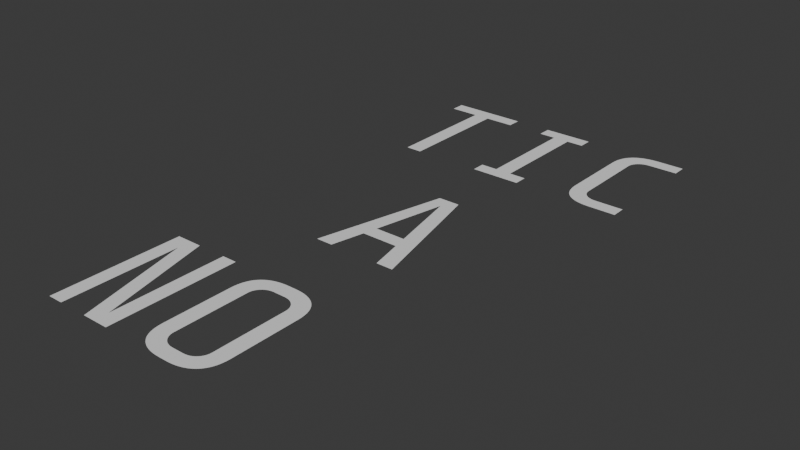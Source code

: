 # Source: Title.blend  (saved by Blender 4.1.24; exported with 4.5.12 LTS)
import bpy
from mathutils import Matrix  # noqa: F401  (used for matrix-valued properties, if any)

bpy.ops.wm.read_factory_settings(use_empty=True)
scene = bpy.context.scene
scene.name = 'Scene'

# ---- collections
col_collection = bpy.data.collections.new('Collection'); scene.collection.children.link(col_collection)

# ---- world
world_world = bpy.data.worlds.new('World'); scene.world = world_world
world_world.use_nodes = True; world_world.node_tree.nodes.clear()
_N = world_world.node_tree.nodes; _L = world_world.node_tree.links
n0 = _N.new('ShaderNodeOutputWorld'); n0.name = 'World Output'; n0.location = (300, 300)
n1 = _N.new('ShaderNodeBackground'); n1.name = 'Background'; n1.location = (10, 300)
n1.inputs[0].default_value = (0.05088, 0.05088, 0.05088, 1.0)
_L.new(n1.outputs[0], n0.inputs[0])
n0.is_active_output = True
world_world.color = (0.05088, 0.05088, 0.05088)
world_world.use_sun_shadow = False
world_world.sun_shadow_jitter_overblur = 0.0

# ---- meshes
me_text = bpy.data.meshes.new('Text')
me_text.from_pydata([(0.1408, -0.2821, 0.0), (0.1335, -0.2883, 0.0), (0.1256, -0.294, 0.0), (0.1172, -0.2992, 0.0), (0.1083, -0.3038, 0.0), (0.09882, -0.3078, 0.0), (0.08888, -0.3114, 0.0), (0.07841, -0.3143, 0.0), (0.06743, -0.3168, 0.0), (0.05593, -0.3187, 0.0), (0.04392, -0.32, 0.0), (0.03139, -0.3208, 0.0), (0.01835, -0.3211, 0.0), (-0.01835, -0.3211, 0.0), (-0.03139, -0.3208, 0.0), (-0.04392, -0.32, 0.0), (-0.05594, -0.3187, 0.0), (-0.06743, -0.3168, 0.0), (-0.07841, -0.3143, 0.0), (-0.08888, -0.3114, 0.0), (-0.09882, -0.3078, 0.0), (-0.1083, -0.3038, 0.0), (-0.1172, -0.2992, 0.0), (-0.1256, -0.294, 0.0), (-0.1335, -0.2883, 0.0), (-0.1408, -0.2821, 0.0), (-0.1476, -0.2753, 0.0), (-0.1539, -0.268, 0.0), (-0.1595, -0.2602, 0.0), (-0.1645, -0.2518, 0.0), (-0.169, -0.2428, 0.0), (-0.1728, -0.2334, 0.0), (-0.1761, -0.2234, 0.0), (-0.1787, -0.2128, 0.0), (-0.1808, -0.2017, 0.0), (-0.1823, -0.19, 0.0), (-0.1832, -0.1779, 0.0), (-0.1835, -0.1651, 0.0), (-0.1835, 0.1651, 0.0), (-0.1832, 0.1779, 0.0), (-0.1823, 0.19, 0.0), (-0.1808, 0.2017, 0.0), (-0.1787, 0.2128, 0.0), (-0.1761, 0.2234, 0.0), (-0.1728, 0.2334, 0.0), (-0.169, 0.2428, 0.0), (-0.1645, 0.2518, 0.0), (-0.1595, 0.2602, 0.0), (-0.1539, 0.268, 0.0), (-0.1476, 0.2753, 0.0), (-0.1408, 0.2821, 0.0), (-0.1335, 0.2883, 0.0), (-0.1256, 0.294, 0.0), (-0.1172, 0.2992, 0.0), (-0.1083, 0.3038, 0.0), (-0.09883, 0.3078, 0.0), (-0.08888, 0.3114, 0.0), (-0.07841, 0.3143, 0.0), (-0.06743, 0.3168, 0.0), (-0.05594, 0.3187, 0.0), (-0.04392, 0.32, 0.0), (-0.03139, 0.3208, 0.0), (-0.01835, 0.3211, 0.0), (0.01835, 0.3211, 0.0), (0.03139, 0.3208, 0.0), (0.04392, 0.32, 0.0), (0.05593, 0.3187, 0.0), (0.06743, 0.3168, 0.0), (0.07841, 0.3143, 0.0), (0.08888, 0.3114, 0.0), (0.09882, 0.3078, 0.0), (0.1083, 0.3038, 0.0), (0.1172, 0.2992, 0.0), (0.1256, 0.294, 0.0), (0.1335, 0.2883, 0.0), (0.1408, 0.2821, 0.0), (0.1476, 0.2753, 0.0), (0.1539, 0.268, 0.0), (0.1595, 0.2602, 0.0), (0.1645, 0.2518, 0.0), (0.169, 0.2428, 0.0), (0.1728, 0.2334, 0.0), (0.1761, 0.2234, 0.0), (0.1787, 0.2128, 0.0), (0.1808, 0.2017, 0.0), (0.1823, 0.19, 0.0), (0.1832, 0.1779, 0.0), (0.1835, 0.1651, 0.0), (0.1835, -0.1651, 0.0), (0.1832, -0.1779, 0.0), (0.1823, -0.19, 0.0), (0.1808, -0.2017, 0.0), (0.1787, -0.2128, 0.0), (0.1761, -0.2234, 0.0), (0.1728, -0.2334, 0.0), (0.169, -0.2428, 0.0), (0.1645, -0.2518, 0.0), (0.1595, -0.2602, 0.0), (0.1539, -0.268, 0.0), (0.1476, -0.2753, 0.0), (0.08257, 0.2312, 0.0), (0.07896, 0.2344, 0.0), (0.07518, 0.2374, 0.0), (0.07122, 0.24, 0.0), (0.06707, 0.2424, 0.0), (0.06275, 0.2445, 0.0), (0.05826, 0.2463, 0.0), (0.05358, 0.2479, 0.0), (0.04873, 0.2491, 0.0), (0.04369, 0.2501, 0.0), (0.03848, 0.2508, 0.0), (0.03309, 0.2512, 0.0), (0.02752, 0.2514, 0.0), (-0.02752, 0.2514, 0.0), (-0.03309, 0.2512, 0.0), (-0.03848, 0.2508, 0.0), (-0.04369, 0.2501, 0.0), (-0.04873, 0.2491, 0.0), (-0.05358, 0.2479, 0.0), (-0.05826, 0.2463, 0.0), (-0.06276, 0.2445, 0.0), (-0.06707, 0.2424, 0.0), (-0.07122, 0.24, 0.0), (-0.07518, 0.2374, 0.0), (-0.07896, 0.2344, 0.0), (-0.08257, 0.2312, 0.0), (-0.08594, 0.2278, 0.0), (-0.08902, 0.2242, 0.0), (-0.0918, 0.2206, 0.0), (-0.09429, 0.2168, 0.0), (-0.09649, 0.2129, 0.0), (-0.09839, 0.2089, 0.0), (-0.1, 0.2048, 0.0), (-0.1013, 0.2006, 0.0), (-0.1024, 0.1963, 0.0), (-0.1031, 0.1918, 0.0), (-0.1035, 0.1873, 0.0), (-0.1037, 0.1826, 0.0), (-0.1037, -0.1826, 0.0), (-0.1035, -0.1873, 0.0), (-0.1031, -0.1918, 0.0), (-0.1024, -0.1963, 0.0), (-0.1013, -0.2006, 0.0), (-0.1, -0.2048, 0.0), (-0.09839, -0.2089, 0.0), (-0.09649, -0.2129, 0.0), (-0.09429, -0.2168, 0.0), (-0.0918, -0.2206, 0.0), (-0.08902, -0.2242, 0.0), (-0.08594, -0.2278, 0.0), (-0.08257, -0.2312, 0.0), (-0.07896, -0.2344, 0.0), (-0.07518, -0.2374, 0.0), (-0.07122, -0.24, 0.0), (-0.06707, -0.2424, 0.0), (-0.06276, -0.2445, 0.0), (-0.05826, -0.2463, 0.0), (-0.05358, -0.2479, 0.0), (-0.04873, -0.2491, 0.0), (-0.04369, -0.2501, 0.0), (-0.03848, -0.2508, 0.0), (-0.03309, -0.2512, 0.0), (-0.02752, -0.2514, 0.0), (0.02752, -0.2514, 0.0), (0.03309, -0.2512, 0.0), (0.03848, -0.2508, 0.0), (0.04369, -0.2501, 0.0), (0.04873, -0.2491, 0.0), (0.05358, -0.2479, 0.0), (0.05826, -0.2463, 0.0), (0.06275, -0.2445, 0.0), (0.06707, -0.2424, 0.0), (0.07122, -0.24, 0.0), (0.07518, -0.2374, 0.0), (0.07896, -0.2344, 0.0), (0.08257, -0.2312, 0.0), (0.08594, -0.2278, 0.0), (0.08902, -0.2242, 0.0), (0.0918, -0.2206, 0.0), (0.09429, -0.2168, 0.0), (0.09649, -0.2129, 0.0), (0.09839, -0.2089, 0.0), (0.1, -0.2048, 0.0), (0.1013, -0.2006, 0.0), (0.1024, -0.1963, 0.0), (0.1031, -0.1918, 0.0), (0.1035, -0.1873, 0.0), (0.1037, -0.1826, 0.0), (0.1037, 0.1826, 0.0), (0.1035, 0.1873, 0.0), (0.1031, 0.1918, 0.0), (0.1024, 0.1963, 0.0), (0.1013, 0.2006, 0.0), (0.1, 0.2048, 0.0), (0.09839, 0.2089, 0.0), (0.09649, 0.2129, 0.0), (0.09429, 0.2168, 0.0), (0.0918, 0.2206, 0.0), (0.08902, 0.2242, 0.0), (0.08594, 0.2278, 0.0)], [], [(61, 63, 62), (61, 64, 63), (61, 65, 64), (60, 65, 61), (60, 66, 65), (59, 66, 60), (59, 67, 66), (58, 67, 59), (58, 68, 67), (57, 68, 58), (57, 69, 68), (56, 69, 57), (56, 70, 69), (55, 70, 56), (55, 71, 70), (54, 71, 55), (54, 72, 71), (53, 72, 54), (53, 73, 72), (52, 73, 53), (52, 74, 73), (51, 74, 52), (51, 75, 74), (50, 75, 51), (49, 75, 50), (49, 76, 75), (49, 77, 76), (48, 77, 49), (48, 78, 77), (47, 78, 48), (47, 79, 78), (46, 79, 47), (46, 112, 79), (112, 111, 79), (111, 80, 79), (45, 114, 46), (114, 113, 46), (113, 112, 46), (110, 80, 111), (45, 115, 114), (109, 80, 110), (45, 116, 115), (108, 80, 109), (45, 117, 116), (45, 118, 117), (107, 80, 108), (45, 119, 118), (106, 80, 107), (45, 120, 119), (105, 80, 106), (45, 121, 120), (104, 80, 105), (104, 81, 80), (44, 121, 45), (44, 122, 121), (103, 81, 104), (44, 123, 122), (102, 81, 103), (44, 124, 123), (101, 81, 102), (44, 125, 124), (100, 81, 101), (100, 82, 81), (43, 125, 44), (43, 126, 125), (199, 82, 100), (198, 82, 199), (43, 127, 126), (197, 82, 198), (43, 128, 127), (197, 83, 82), (42, 128, 43), (196, 83, 197), (42, 129, 128), (195, 83, 196), (42, 130, 129), (194, 83, 195), (42, 131, 130), (194, 84, 83), (41, 131, 42), (193, 84, 194), (41, 132, 131), (192, 84, 193), (41, 133, 132), (192, 85, 84), (40, 133, 41), (191, 85, 192), (40, 134, 133), (190, 85, 191), (40, 135, 134), (189, 85, 190), (40, 136, 135), (189, 86, 85), (39, 136, 40), (188, 86, 189), (39, 137, 136), (39, 138, 137), (187, 86, 188), (187, 87, 86), (38, 138, 39), (37, 138, 38), (187, 88, 87), (36, 138, 37), (187, 89, 88), (35, 138, 36), (187, 90, 89), (35, 139, 138), (186, 90, 187), (185, 90, 186), (35, 140, 139), (34, 140, 35), (185, 91, 90), (184, 91, 185), (34, 141, 140), (183, 91, 184), (34, 142, 141), (182, 91, 183), (34, 143, 142), (33, 143, 34), (182, 92, 91), (181, 92, 182), (33, 144, 143), (180, 92, 181), (33, 145, 144), (32, 145, 33), (180, 93, 92), (179, 93, 180), (32, 146, 145), (178, 93, 179), (32, 147, 146), (177, 93, 178), (32, 148, 147), (31, 148, 32), (177, 94, 93), (176, 94, 177), (31, 149, 148), (175, 94, 176), (31, 150, 149), (31, 151, 150), (174, 94, 175), (30, 151, 31), (174, 95, 94), (30, 152, 151), (173, 95, 174), (30, 153, 152), (172, 95, 173), (30, 154, 153), (171, 95, 172), (30, 155, 154), (170, 95, 171), (29, 155, 30), (170, 96, 95), (29, 156, 155), (169, 96, 170), (29, 157, 156), (168, 96, 169), (29, 158, 157), (167, 96, 168), (29, 159, 158), (166, 96, 167), (29, 160, 159), (165, 96, 166), (29, 161, 160), (164, 96, 165), (29, 162, 161), (163, 96, 164), (29, 163, 162), (29, 96, 163), (28, 96, 29), (28, 97, 96), (27, 97, 28), (27, 98, 97), (26, 98, 27), (26, 99, 98), (25, 99, 26), (25, 0, 99), (24, 0, 25), (24, 1, 0), (23, 1, 24), (23, 2, 1), (22, 2, 23), (22, 3, 2), (21, 3, 22), (21, 4, 3), (21, 5, 4), (20, 5, 21), (20, 6, 5), (19, 6, 20), (19, 7, 6), (18, 7, 19), (18, 8, 7), (17, 8, 18), (17, 9, 8), (16, 9, 17), (16, 10, 9), (15, 10, 16), (15, 11, 10), (14, 11, 15), (14, 12, 11), (13, 12, 14)])
_uv = me_text.uv_layers.new(name='UVMap')
_uv.uv.foreach_set('vector', [0.3065, 0.0, 0.3166, 0.0, 0.3116, 0.0, 0.3065, 0.0, 0.3216, 0.0, 0.3166, 0.0, 0.3065, 0.0, 0.3266, 0.0, 0.3216, 0.0, 0.3015, 0.0, 0.3266, 0.0, 0.3065, 0.0, 0.3015, 0.0, 0.3317, 0.0, 0.3266, 0.0, 0.2965, 0.0, 0.3317, 0.0, 0.3015, 0.0, 0.2965, 0.0, 0.3367, 0.0, 0.3317, 0.0, 0.2915, 0.0, 0.3367, 0.0, 0.2965, 0.0, 0.2915, 0.0, 0.3417, 0.0, 0.3367, 0.0, 0.2864, 0.0, 0.3417, 0.0, 0.2915, 0.0, 0.2864, 0.0, 0.3467, 0.0, 0.3417, 0.0, 0.2814, 0.0, 0.3467, 0.0, 0.2864, 0.0, 0.2814, 0.0, 0.3518, 0.0, 0.3467, 0.0, 0.2764, 0.0, 0.3518, 0.0, 0.2814, 0.0, 0.2764, 0.0, 0.3568, 0.0, 0.3518, 0.0, 0.2714, 0.0, 0.3568, 0.0, 0.2764, 0.0, 0.2714, 0.0, 0.3618, 0.0, 0.3568, 0.0, 0.2663, 0.0, 0.3618, 0.0, 0.2714, 0.0, 0.2663, 0.0, 0.3668, 0.0, 0.3618, 0.0, 0.2613, 0.0, 0.3668, 0.0, 0.2663, 0.0, 0.2613, 0.0, 0.3719, 0.0, 0.3668, 0.0, 0.2563, 0.0, 0.3719, 0.0, 0.2613, 0.0, 0.2563, 0.0, 0.3769, 0.0, 0.3719, 0.0, 0.2513, 0.0, 0.3769, 0.0, 0.2563, 0.0, 0.2462, 0.0, 0.3769, 0.0, 0.2513, 0.0, 0.2462, 0.0, 0.3819, 0.0, 0.3769, 0.0, 0.2462, 0.0, 0.3869, 0.0, 0.3819, 0.0, 0.2412, 0.0, 0.3869, 0.0, 0.2462, 0.0, 0.2412, 0.0, 0.392, 0.0, 0.3869, 0.0, 0.2362, 0.0, 0.392, 0.0, 0.2412, 0.0, 0.2362, 0.0, 0.397, 0.0, 0.392, 0.0, 0.2312, 0.0, 0.397, 0.0, 0.2362, 0.0, 0.2312, 0.0, 0.5628, 0.0, 0.397, 0.0, 0.5628, 0.0, 0.5578, 0.0, 0.397, 0.0, 0.5578, 0.0, 0.402, 0.0, 0.397, 0.0, 0.2261, 0.0, 0.5729, 0.0, 0.2312, 0.0, 0.5729, 0.0, 0.5678, 0.0, 0.2312, 0.0, 0.5678, 0.0, 0.5628, 0.0, 0.2312, 0.0, 0.5528, 0.0, 0.402, 0.0, 0.5578, 0.0, 0.2261, 0.0, 0.5779, 0.0, 0.5729, 0.0, 0.5477, 0.0, 0.402, 0.0, 0.5528, 0.0, 0.2261, 0.0, 0.5829, 0.0, 0.5779, 0.0, 0.5427, 0.0, 0.402, 0.0, 0.5477, 0.0, 0.2261, 0.0, 0.5879, 0.0, 0.5829, 0.0, 0.2261, 0.0, 0.593, 0.0, 0.5879, 0.0, 0.5377, 0.0, 0.402, 0.0, 0.5427, 0.0, 0.2261, 0.0, 0.598, 0.0, 0.593, 0.0, 0.5327, 0.0, 0.402, 0.0, 0.5377, 0.0, 0.2261, 0.0, 0.603, 0.0, 0.598, 0.0, 0.5276, 0.0, 0.402, 0.0, 0.5327, 0.0, 0.2261, 0.0, 0.608, 0.0, 0.603, 0.0, 0.5226, 0.0, 0.402, 0.0, 0.5276, 0.0, 0.5226, 0.0, 0.407, 0.0, 0.402, 0.0, 0.2211, 0.0, 0.608, 0.0, 0.2261, 0.0, 0.2211, 0.0, 0.6131, 0.0, 0.608, 0.0, 0.5176, 0.0, 0.407, 0.0, 0.5226, 0.0, 0.2211, 0.0, 0.6181, 0.0, 0.6131, 0.0, 0.5126, 0.0, 0.407, 0.0, 0.5176, 0.0, 0.2211, 0.0, 0.6231, 0.0, 0.6181, 0.0, 0.5075, 0.0, 0.407, 0.0, 0.5126, 0.0, 0.2211, 0.0, 0.6281, 0.0, 0.6231, 0.0, 0.5025, 0.0, 0.407, 0.0, 0.5075, 0.0, 0.5025, 0.0, 0.4121, 0.0, 0.407, 0.0, 0.2161, 0.0, 0.6281, 0.0, 0.2211, 0.0, 0.2161, 0.0, 0.6332, 0.0, 0.6281, 0.0, 1.0, 0.0, 0.4121, 0.0, 0.5025, 0.0, 0.995, 0.0, 0.4121, 0.0, 1.0, 0.0, 0.2161, 0.0, 0.6382, 0.0, 0.6332, 0.0, 0.9899, 0.0, 0.4121, 0.0, 0.995, 0.0, 0.2161, 0.0, 0.6432, 0.0, 0.6382, 0.0, 0.9899, 0.0, 0.4171, 0.0, 0.4121, 0.0, 0.2111, 0.0, 0.6432, 0.0, 0.2161, 0.0, 0.9849, 0.0, 0.4171, 0.0, 0.9899, 0.0, 0.2111, 0.0, 0.6482, 0.0, 0.6432, 0.0, 0.9799, 0.0, 0.4171, 0.0, 0.9849, 0.0, 0.2111, 0.0, 0.6533, 0.0, 0.6482, 0.0, 0.9749, 0.0, 0.4171, 0.0, 0.9799, 0.0, 0.2111, 0.0, 0.6583, 0.0, 0.6533, 0.0, 0.9749, 0.0, 0.4221, 0.0, 0.4171, 0.0, 0.206, 0.0, 0.6583, 0.0, 0.2111, 0.0, 0.9698, 0.0, 0.4221, 0.0, 0.9749, 0.0, 0.206, 0.0, 0.6633, 0.0, 0.6583, 0.0, 0.9648, 0.0, 0.4221, 0.0, 0.9698, 0.0, 0.206, 0.0, 0.6683, 0.0, 0.6633, 0.0, 0.9648, 0.0, 0.4271, 0.0, 0.4221, 0.0, 0.201, 0.0, 0.6683, 0.0, 0.206, 0.0, 0.9598, 0.0, 0.4271, 0.0, 0.9648, 0.0, 0.201, 0.0, 0.6734, 0.0, 0.6683, 0.0, 0.9548, 0.0, 0.4271, 0.0, 0.9598, 0.0, 0.201, 0.0, 0.6784, 0.0, 0.6734, 0.0, 0.9497, 0.0, 0.4271, 0.0, 0.9548, 0.0, 0.201, 0.0, 0.6834, 0.0, 0.6784, 0.0, 0.9497, 0.0, 0.4322, 0.0, 0.4271, 0.0, 0.196, 0.0, 0.6834, 0.0, 0.201, 0.0, 0.9447, 0.0, 0.4322, 0.0, 0.9497, 0.0, 0.196, 0.0, 0.6884, 0.0, 0.6834, 0.0, 0.196, 0.0, 0.6935, 0.0, 0.6884, 0.0, 0.9397, 0.0, 0.4322, 0.0, 0.9447, 0.0, 0.9397, 0.0, 0.4372, 0.0, 0.4322, 0.0, 0.191, 0.0, 0.6935, 0.0, 0.196, 0.0, 0.1859, 0.0, 0.6935, 0.0, 0.191, 0.0, 0.9397, 0.0, 0.4422, 0.0, 0.4372, 0.0, 0.1809, 0.0, 0.6935, 0.0, 0.1859, 0.0, 0.9397, 0.0, 0.4472, 0.0, 0.4422, 0.0, 0.1759, 0.0, 0.6935, 0.0, 0.1809, 0.0, 0.9397, 0.0, 0.4523, 0.0, 0.4472, 0.0, 0.1759, 0.0, 0.6985, 0.0, 0.6935, 0.0, 0.9347, 0.0, 0.4523, 0.0, 0.9397, 0.0, 0.9296, 0.0, 0.4523, 0.0, 0.9347, 0.0, 0.1759, 0.0, 0.7035, 0.0, 0.6985, 0.0, 0.1709, 0.0, 0.7035, 0.0, 0.1759, 0.0, 0.9296, 0.0, 0.4573, 0.0, 0.4523, 0.0, 0.9246, 0.0, 0.4573, 0.0, 0.9296, 0.0, 0.1709, 0.0, 0.7085, 0.0, 0.7035, 0.0, 0.9196, 0.0, 0.4573, 0.0, 0.9246, 0.0, 0.1709, 0.0, 0.7136, 0.0, 0.7085, 0.0, 0.9146, 0.0, 0.4573, 0.0, 0.9196, 0.0, 0.1709, 0.0, 0.7186, 0.0, 0.7136, 0.0, 0.1658, 0.0, 0.7186, 0.0, 0.1709, 0.0, 0.9146, 0.0, 0.4623, 0.0, 0.4573, 0.0, 0.9095, 0.0, 0.4623, 0.0, 0.9146, 0.0, 0.1658, 0.0, 0.7236, 0.0, 0.7186, 0.0, 0.9045, 0.0, 0.4623, 0.0, 0.9095, 0.0, 0.1658, 0.0, 0.7286, 0.0, 0.7236, 0.0, 0.1608, 0.0, 0.7286, 0.0, 0.1658, 0.0, 0.9045, 0.0, 0.4673, 0.0, 0.4623, 0.0, 0.8995, 0.0, 0.4673, 0.0, 0.9045, 0.0, 0.1608, 0.0, 0.7337, 0.0, 0.7286, 0.0, 0.8945, 0.0, 0.4673, 0.0, 0.8995, 0.0, 0.1608, 0.0, 0.7387, 0.0, 0.7337, 0.0, 0.8894, 0.0, 0.4673, 0.0, 0.8945, 0.0, 0.1608, 0.0, 0.7437, 0.0, 0.7387, 0.0, 0.1558, 0.0, 0.7437, 0.0, 0.1608, 0.0, 0.8894, 0.0, 0.4724, 0.0, 0.4673, 0.0, 0.8844, 0.0, 0.4724, 0.0, 0.8894, 0.0, 0.1558, 0.0, 0.7487, 0.0, 0.7437, 0.0, 0.8794, 0.0, 0.4724, 0.0, 0.8844, 0.0, 0.1558, 0.0, 0.7538, 0.0, 0.7487, 0.0, 0.1558, 0.0, 0.7588, 0.0, 0.7538, 0.0, 0.8744, 0.0, 0.4724, 0.0, 0.8794, 0.0, 0.1508, 0.0, 0.7588, 0.0, 0.1558, 0.0, 0.8744, 0.0, 0.4774, 0.0, 0.4724, 0.0, 0.1508, 0.0, 0.7638, 0.0, 0.7588, 0.0, 0.8693, 0.0, 0.4774, 0.0, 0.8744, 0.0, 0.1508, 0.0, 0.7688, 0.0, 0.7638, 0.0, 0.8643, 0.0, 0.4774, 0.0, 0.8693, 0.0, 0.1508, 0.0, 0.7739, 0.0, 0.7688, 0.0, 0.8593, 0.0, 0.4774, 0.0, 0.8643, 0.0, 0.1508, 0.0, 0.7789, 0.0, 0.7739, 0.0, 0.8543, 0.0, 0.4774, 0.0, 0.8593, 0.0, 0.1457, 0.0, 0.7789, 0.0, 0.1508, 0.0, 0.8543, 0.0, 0.4824, 0.0, 0.4774, 0.0, 0.1457, 0.0, 0.7839, 0.0, 0.7789, 0.0, 0.8492, 0.0, 0.4824, 0.0, 0.8543, 0.0, 0.1457, 0.0, 0.7889, 0.0, 0.7839, 0.0, 0.8442, 0.0, 0.4824, 0.0, 0.8492, 0.0, 0.1457, 0.0, 0.794, 0.0, 0.7889, 0.0, 0.8392, 0.0, 0.4824, 0.0, 0.8442, 0.0, 0.1457, 0.0, 0.799, 0.0, 0.794, 0.0, 0.8342, 0.0, 0.4824, 0.0, 0.8392, 0.0, 0.1457, 0.0, 0.804, 0.0, 0.799, 0.0, 0.8291, 0.0, 0.4824, 0.0, 0.8342, 0.0, 0.1457, 0.0, 0.809, 0.0, 0.804, 0.0, 0.8241, 0.0, 0.4824, 0.0, 0.8291, 0.0, 0.1457, 0.0, 0.8141, 0.0, 0.809, 0.0, 0.8191, 0.0, 0.4824, 0.0, 0.8241, 0.0, 0.1457, 0.0, 0.8191, 0.0, 0.8141, 0.0, 0.1457, 0.0, 0.4824, 0.0, 0.8191, 0.0, 0.1407, 0.0, 0.4824, 0.0, 0.1457, 0.0, 0.1407, 0.0, 0.4874, 0.0, 0.4824, 0.0, 0.1357, 0.0, 0.4874, 0.0, 0.1407, 0.0, 0.1357, 0.0, 0.4925, 0.0, 0.4874, 0.0, 0.1307, 0.0, 0.4925, 0.0, 0.1357, 0.0, 0.1307, 0.0, 0.4975, 0.0, 0.4925, 0.0, 0.1256, 0.0, 0.4975, 0.0, 0.1307, 0.0, 0.1256, 0.0, 0.0, 0.0, 0.4975, 0.0, 0.1206, 0.0, 0.0, 0.0, 0.1256, 0.0, 0.1206, 0.0, 0.005025, 0.0, 0.0, 0.0, 0.1156, 0.0, 0.005025, 0.0, 0.1206, 0.0, 0.1156, 0.0, 0.01005, 0.0, 0.005025, 0.0, 0.1106, 0.0, 0.01005, 0.0, 0.1156, 0.0, 0.1106, 0.0, 0.01508, 0.0, 0.01005, 0.0, 0.1055, 0.0, 0.01508, 0.0, 0.1106, 0.0, 0.1055, 0.0, 0.0201, 0.0, 0.01508, 0.0, 0.1055, 0.0, 0.02513, 0.0, 0.0201, 0.0, 0.1005, 0.0, 0.02513, 0.0, 0.1055, 0.0, 0.1005, 0.0, 0.03015, 0.0, 0.02513, 0.0, 0.09548, 0.0, 0.03015, 0.0, 0.1005, 0.0, 0.09548, 0.0, 0.03518, 0.0, 0.03015, 0.0, 0.09045, 0.0, 0.03518, 0.0, 0.09548, 0.0, 0.09045, 0.0, 0.0402, 0.0, 0.03518, 0.0, 0.08543, 0.0, 0.0402, 0.0, 0.09045, 0.0, 0.08543, 0.0, 0.04523, 0.0, 0.0402, 0.0, 0.0804, 0.0, 0.04523, 0.0, 0.08543, 0.0, 0.0804, 0.0, 0.05025, 0.0, 0.04523, 0.0, 0.07538, 0.0, 0.05025, 0.0, 0.0804, 0.0, 0.07538, 0.0, 0.05528, 0.0, 0.05025, 0.0, 0.07035, 0.0, 0.05528, 0.0, 0.07538, 0.0, 0.07035, 0.0, 0.0603, 0.0, 0.05528, 0.0, 0.06533, 0.0, 0.0603, 0.0, 0.07035, 0.0])
me_text.auto_texspace = False
me_text.update()
me_text_002 = bpy.data.meshes.new('Text.002')
me_text_002.from_pydata([(-0.1004, -0.3211, 0.0), (-0.1004, 0.2532, 0.0), (-0.1747, -0.3211, 0.0), (-0.1747, 0.3211, 0.0), (-0.0444, 0.3211, 0.0), (0.1006, -0.2532, 0.0), (0.1006, 0.3211, 0.0), (0.1749, -0.3211, 0.0), (0.04367, -0.3211, 0.0), (0.1749, 0.3211, 0.0)], [], [(2, 0, 1), (2, 1, 3), (1, 4, 3), (1, 5, 4), (5, 9, 6), (8, 7, 5), (5, 7, 9), (8, 5, 1)])
_uv = me_text_002.uv_layers.new(name='UVMap')
_uv.uv.foreach_set('vector', [0.1111, 0.0, 0.0, 0.0, 1.0, 0.0, 0.1111, 0.0, 1.0, 0.0, 0.2222, 0.0, 1.0, 0.0, 0.3333, 0.0, 0.2222, 0.0, 1.0, 0.0, 0.4444, 0.0, 0.3333, 0.0, 0.4444, 0.0, 0.6667, 0.0, 0.5556, 0.0, 0.8889, 0.0, 0.7778, 0.0, 0.4444, 0.0, 0.4444, 0.0, 0.7778, 0.0, 0.6667, 0.0, 0.8889, 0.0, 0.4444, 0.0, 1.0, 0.0])
me_text_002.auto_texspace = False
me_text_002.update()
me_text_004 = bpy.data.meshes.new('Text.004')
me_text_004.from_pydata([(-0.08941, -0.07882, 0.0), (-0.1252, -0.2412, 0.0), (-0.2068, -0.2412, 0.0), (0.08949, -0.07882, 0.0), (0.07481, -0.01001, 0.0), (-0.07473, -0.01001, 0.0), (-0.0004171, 0.3405, 0.0), (0.05371, 0.401, 0.0), (0.206, -0.2412, 0.0), (-0.05179, 0.401, 0.0), (0.1244, -0.2412, 0.0)], [], [(2, 1, 0), (2, 0, 5), (0, 3, 4), (0, 4, 5), (2, 5, 6), (6, 8, 7), (6, 7, 9), (4, 8, 6), (2, 6, 9), (10, 8, 3), (3, 8, 4)])
_uv = me_text_004.uv_layers.new(name='UVMap')
_uv.uv.foreach_set('vector', [0.2, 0.0, 0.1, 0.0, 0.0, 0.0, 0.2, 0.0, 0.0, 0.0, 1.0, 0.0, 0.0, 0.0, 0.7, 0.0, 0.8, 0.0, 0.0, 0.0, 0.8, 0.0, 1.0, 0.0, 0.2, 0.0, 1.0, 0.0, 0.9, 0.0, 0.9, 0.0, 0.5, 0.0, 0.4, 0.0, 0.9, 0.0, 0.4, 0.0, 0.3, 0.0, 0.8, 0.0, 0.5, 0.0, 0.9, 0.0, 0.2, 0.0, 0.9, 0.0, 0.3, 0.0, 0.6, 0.0, 0.5, 0.0, 0.7, 0.0, 0.7, 0.0, 0.5, 0.0, 0.8, 0.0])
me_text_004.auto_texspace = False
me_text_004.update()
me_text_006 = bpy.data.meshes.new('Text.006')
me_text_006.from_pydata([(-0.0476, -0.2821, 0.0), (-0.05442, -0.2753, 0.0), (0.2051, -0.3211, 0.0), (-0.04024, -0.2883, 0.0), (-0.03235, -0.294, 0.0), (-0.02395, -0.2992, 0.0), (-0.01504, -0.3038, 0.0), (-0.005603, -0.3078, 0.0), (0.004345, -0.3114, 0.0), (0.01481, -0.3143, 0.0), (0.02579, -0.3168, 0.0), (0.03729, -0.3187, 0.0), (0.0493, -0.32, 0.0), (0.06183, -0.3208, 0.0), (0.07487, -0.3211, 0.0), (-0.06064, -0.268, 0.0), (-0.06627, -0.2602, 0.0), (-0.0713, -0.2518, 0.0), (0.2051, -0.2514, 0.0), (0.0657, -0.2514, 0.0), (0.06013, -0.2512, 0.0), (0.05474, -0.2508, 0.0), (0.04953, -0.2501, 0.0), (0.0445, -0.2491, 0.0), (0.03964, -0.2479, 0.0), (0.03496, -0.2463, 0.0), (0.03047, -0.2445, 0.0), (-0.07575, -0.2428, 0.0), (0.02615, -0.2424, 0.0), (0.02201, -0.24, 0.0), (0.01804, -0.2374, 0.0), (0.01426, -0.2344, 0.0), (0.01065, -0.2312, 0.0), (-0.0796, -0.2334, 0.0), (-0.08286, -0.2234, 0.0), (0.004205, -0.2242, 0.0), (0.007282, -0.2278, 0.0), (0.001421, -0.2206, 0.0), (-0.00107, -0.2168, 0.0), (-0.003268, -0.2129, 0.0), (-0.005173, -0.2089, 0.0), (-0.08552, -0.2128, 0.0), (-0.0876, -0.2017, 0.0), (-0.006785, -0.2048, 0.0), (-0.008104, -0.2006, 0.0), (-0.00913, -0.1963, 0.0), (-0.009862, -0.1918, 0.0), (-0.0103, -0.1873, 0.0), (-0.08908, -0.19, 0.0), (-0.08997, -0.1779, 0.0), (-0.01045, -0.1826, 0.0), (-0.09026, 0.1651, 0.0), (-0.08997, 0.1779, 0.0), (-0.09026, -0.1651, 0.0), (-0.01045, 0.1826, 0.0), (-0.0103, 0.1873, 0.0), (-0.08908, 0.19, 0.0), (-0.009862, 0.1918, 0.0), (-0.00913, 0.1963, 0.0), (-0.008104, 0.2006, 0.0), (-0.006785, 0.2048, 0.0), (-0.0876, 0.2017, 0.0), (-0.08552, 0.2128, 0.0), (-0.005173, 0.2089, 0.0), (-0.003268, 0.2129, 0.0), (-0.00107, 0.2168, 0.0), (0.001421, 0.2206, 0.0), (-0.08286, 0.2234, 0.0), (0.004205, 0.2242, 0.0), (0.007282, 0.2278, 0.0), (0.01065, 0.2312, 0.0), (-0.0796, 0.2334, 0.0), (0.01426, 0.2344, 0.0), (0.01804, 0.2374, 0.0), (0.02201, 0.24, 0.0), (0.02615, 0.2424, 0.0), (0.03047, 0.2445, 0.0), (-0.07575, 0.2428, 0.0), (0.03496, 0.2463, 0.0), (0.03964, 0.2479, 0.0), (-0.0713, 0.2518, 0.0), (0.06013, 0.2512, 0.0), (0.05474, 0.2508, 0.0), (0.04953, 0.2501, 0.0), (0.0445, 0.2491, 0.0), (0.0657, 0.2514, 0.0), (0.2051, 0.2514, 0.0), (-0.01504, 0.3038, 0.0), (-0.005603, 0.3078, 0.0), (-0.03235, 0.294, 0.0), (-0.02395, 0.2992, 0.0), (0.03729, 0.3187, 0.0), (0.004345, 0.3114, 0.0), (0.02579, 0.3168, 0.0), (0.01481, 0.3143, 0.0), (-0.06064, 0.268, 0.0), (0.2051, 0.3211, 0.0), (0.06183, 0.3208, 0.0), (-0.0476, 0.2821, 0.0), (-0.04024, 0.2883, 0.0), (-0.05442, 0.2753, 0.0), (-0.06627, 0.2602, 0.0), (0.0493, 0.32, 0.0), (0.07487, 0.3211, 0.0)], [], [(0, 2, 1), (3, 2, 0), (4, 2, 3), (5, 2, 4), (6, 2, 5), (7, 2, 6), (8, 2, 7), (9, 2, 8), (10, 2, 9), (11, 2, 10), (12, 2, 11), (13, 2, 12), (14, 2, 13), (1, 2, 15), (15, 2, 16), (16, 2, 17), (17, 2, 18), (17, 18, 19), (17, 19, 20), (17, 20, 21), (17, 21, 22), (17, 22, 23), (17, 23, 24), (17, 24, 25), (17, 25, 26), (17, 26, 27), (27, 26, 28), (27, 28, 29), (27, 29, 30), (27, 30, 31), (33, 31, 32), (27, 31, 33), (33, 35, 34), (33, 36, 35), (33, 32, 36), (34, 35, 37), (34, 37, 38), (34, 38, 39), (34, 39, 41), (41, 39, 40), (41, 43, 42), (41, 40, 43), (42, 43, 44), (42, 44, 45), (42, 45, 46), (48, 46, 47), (42, 46, 48), (48, 50, 49), (48, 47, 50), (53, 50, 51), (51, 50, 52), (52, 50, 54), (49, 50, 53), (52, 54, 55), (52, 55, 56), (56, 55, 57), (56, 57, 58), (56, 58, 59), (61, 59, 60), (56, 59, 61), (61, 63, 62), (61, 60, 63), (62, 63, 64), (62, 64, 65), (62, 65, 66), (62, 66, 67), (67, 66, 68), (67, 68, 69), (67, 69, 70), (67, 70, 71), (71, 70, 72), (71, 72, 73), (71, 73, 74), (71, 74, 75), (77, 75, 76), (71, 75, 77), (77, 76, 78), (77, 78, 79), (77, 79, 84), (77, 81, 80), (77, 82, 81), (77, 83, 82), (77, 84, 83), (81, 85, 80), (85, 86, 80), (90, 86, 87), (87, 86, 88), (88, 86, 92), (99, 86, 89), (89, 86, 90), (93, 86, 91), (91, 86, 102), (92, 86, 94), (94, 86, 93), (80, 86, 101), (101, 86, 95), (95, 86, 100), (97, 86, 96), (102, 86, 97), (100, 86, 98), (98, 86, 99), (97, 96, 103)])
_uv = me_text_006.uv_layers.new(name='UVMap')
_uv.uv.foreach_set('vector', [0.0, 0.0, 0.8835, 0.0, 0.009709, 0.0, 1.0, 0.0, 0.8835, 0.0, 0.0, 0.0, 0.9903, 0.0, 0.8835, 0.0, 1.0, 0.0, 0.9806, 0.0, 0.8835, 0.0, 0.9903, 0.0, 0.9709, 0.0, 0.8835, 0.0, 0.9806, 0.0, 0.9612, 0.0, 0.8835, 0.0, 0.9709, 0.0, 0.9515, 0.0, 0.8835, 0.0, 0.9612, 0.0, 0.9417, 0.0, 0.8835, 0.0, 0.9515, 0.0, 0.932, 0.0, 0.8835, 0.0, 0.9417, 0.0, 0.9223, 0.0, 0.8835, 0.0, 0.932, 0.0, 0.9126, 0.0, 0.8835, 0.0, 0.9223, 0.0, 0.9029, 0.0, 0.8835, 0.0, 0.9126, 0.0, 0.8932, 0.0, 0.8835, 0.0, 0.9029, 0.0, 0.009709, 0.0, 0.8835, 0.0, 0.01942, 0.0, 0.01942, 0.0, 0.8835, 0.0, 0.02913, 0.0, 0.02913, 0.0, 0.8835, 0.0, 0.03883, 0.0, 0.03883, 0.0, 0.8835, 0.0, 0.8738, 0.0, 0.03883, 0.0, 0.8738, 0.0, 0.8641, 0.0, 0.03883, 0.0, 0.8641, 0.0, 0.8544, 0.0, 0.03883, 0.0, 0.8544, 0.0, 0.8447, 0.0, 0.03883, 0.0, 0.8447, 0.0, 0.835, 0.0, 0.03883, 0.0, 0.835, 0.0, 0.8252, 0.0, 0.03883, 0.0, 0.8252, 0.0, 0.8155, 0.0, 0.03883, 0.0, 0.8155, 0.0, 0.8058, 0.0, 0.03883, 0.0, 0.8058, 0.0, 0.7961, 0.0, 0.03883, 0.0, 0.7961, 0.0, 0.04854, 0.0, 0.04854, 0.0, 0.7961, 0.0, 0.7864, 0.0, 0.04854, 0.0, 0.7864, 0.0, 0.7767, 0.0, 0.04854, 0.0, 0.7767, 0.0, 0.767, 0.0, 0.04854, 0.0, 0.767, 0.0, 0.7573, 0.0, 0.05825, 0.0, 0.7573, 0.0, 0.7476, 0.0, 0.04854, 0.0, 0.7573, 0.0, 0.05825, 0.0, 0.05825, 0.0, 0.7282, 0.0, 0.06796, 0.0, 0.05825, 0.0, 0.7379, 0.0, 0.7282, 0.0, 0.05825, 0.0, 0.7476, 0.0, 0.7379, 0.0, 0.06796, 0.0, 0.7282, 0.0, 0.7184, 0.0, 0.06796, 0.0, 0.7184, 0.0, 0.7087, 0.0, 0.06796, 0.0, 0.7087, 0.0, 0.699, 0.0, 0.06796, 0.0, 0.699, 0.0, 0.07767, 0.0, 0.07767, 0.0, 0.699, 0.0, 0.6893, 0.0, 0.07767, 0.0, 0.6796, 0.0, 0.08738, 0.0, 0.07767, 0.0, 0.6893, 0.0, 0.6796, 0.0, 0.08738, 0.0, 0.6796, 0.0, 0.6699, 0.0, 0.08738, 0.0, 0.6699, 0.0, 0.6602, 0.0, 0.08738, 0.0, 0.6602, 0.0, 0.6505, 0.0, 0.09709, 0.0, 0.6505, 0.0, 0.6408, 0.0, 0.08738, 0.0, 0.6505, 0.0, 0.09709, 0.0, 0.09709, 0.0, 0.6311, 0.0, 0.1068, 0.0, 0.09709, 0.0, 0.6408, 0.0, 0.6311, 0.0, 0.1165, 0.0, 0.6311, 0.0, 0.1262, 0.0, 0.1262, 0.0, 0.6311, 0.0, 0.1359, 0.0, 0.1359, 0.0, 0.6311, 0.0, 0.6214, 0.0, 0.1068, 0.0, 0.6311, 0.0, 0.1165, 0.0, 0.1359, 0.0, 0.6214, 0.0, 0.6117, 0.0, 0.1359, 0.0, 0.6117, 0.0, 0.1456, 0.0, 0.1456, 0.0, 0.6117, 0.0, 0.6019, 0.0, 0.1456, 0.0, 0.6019, 0.0, 0.5922, 0.0, 0.1456, 0.0, 0.5922, 0.0, 0.5825, 0.0, 0.1553, 0.0, 0.5825, 0.0, 0.5728, 0.0, 0.1456, 0.0, 0.5825, 0.0, 0.1553, 0.0, 0.1553, 0.0, 0.5631, 0.0, 0.165, 0.0, 0.1553, 0.0, 0.5728, 0.0, 0.5631, 0.0, 0.165, 0.0, 0.5631, 0.0, 0.5534, 0.0, 0.165, 0.0, 0.5534, 0.0, 0.5437, 0.0, 0.165, 0.0, 0.5437, 0.0, 0.534, 0.0, 0.165, 0.0, 0.534, 0.0, 0.1748, 0.0, 0.1748, 0.0, 0.534, 0.0, 0.5243, 0.0, 0.1748, 0.0, 0.5243, 0.0, 0.5146, 0.0, 0.1748, 0.0, 0.5146, 0.0, 0.5049, 0.0, 0.1748, 0.0, 0.5049, 0.0, 0.1845, 0.0, 0.1845, 0.0, 0.5049, 0.0, 0.4951, 0.0, 0.1845, 0.0, 0.4951, 0.0, 0.4854, 0.0, 0.1845, 0.0, 0.4854, 0.0, 0.4757, 0.0, 0.1845, 0.0, 0.4757, 0.0, 0.466, 0.0, 0.1942, 0.0, 0.466, 0.0, 0.4563, 0.0, 0.1845, 0.0, 0.466, 0.0, 0.1942, 0.0, 0.1942, 0.0, 0.4563, 0.0, 0.4466, 0.0, 0.1942, 0.0, 0.4466, 0.0, 0.4369, 0.0, 0.1942, 0.0, 0.4369, 0.0, 0.4272, 0.0, 0.1942, 0.0, 0.3981, 0.0, 0.2039, 0.0, 0.1942, 0.0, 0.4078, 0.0, 0.3981, 0.0, 0.1942, 0.0, 0.4175, 0.0, 0.4078, 0.0, 0.1942, 0.0, 0.4272, 0.0, 0.4175, 0.0, 0.3981, 0.0, 0.3883, 0.0, 0.2039, 0.0, 0.3883, 0.0, 0.3786, 0.0, 0.2039, 0.0, 0.2718, 0.0, 0.3786, 0.0, 0.2816, 0.0, 0.2816, 0.0, 0.3786, 0.0, 0.2913, 0.0, 0.2913, 0.0, 0.3786, 0.0, 0.301, 0.0, 0.2524, 0.0, 0.3786, 0.0, 0.2621, 0.0, 0.2621, 0.0, 0.3786, 0.0, 0.2718, 0.0, 0.3204, 0.0, 0.3786, 0.0, 0.3301, 0.0, 0.3301, 0.0, 0.3786, 0.0, 0.3398, 0.0, 0.301, 0.0, 0.3786, 0.0, 0.3107, 0.0, 0.3107, 0.0, 0.3786, 0.0, 0.3204, 0.0, 0.2039, 0.0, 0.3786, 0.0, 0.2136, 0.0, 0.2136, 0.0, 0.3786, 0.0, 0.2233, 0.0, 0.2233, 0.0, 0.3786, 0.0, 0.233, 0.0, 0.3495, 0.0, 0.3786, 0.0, 0.3689, 0.0, 0.3398, 0.0, 0.3786, 0.0, 0.3495, 0.0, 0.233, 0.0, 0.3786, 0.0, 0.2427, 0.0, 0.2427, 0.0, 0.3786, 0.0, 0.2524, 0.0, 0.3495, 0.0, 0.3689, 0.0, 0.3592, 0.0])
me_text_006.auto_texspace = False
me_text_006.update()
me_text_007 = bpy.data.meshes.new('Text.007')
me_text_007.from_pydata([(-0.03991, -0.2541, 0.0), (0.03991, 0.2541, 0.0), (0.03991, -0.2541, 0.0), (-0.03991, 0.2541, 0.0), (-0.1225, -0.3211, 0.0), (-0.1225, -0.2541, 0.0), (0.1225, -0.2541, 0.0), (0.1225, -0.3211, 0.0), (-0.1225, 0.2541, 0.0), (0.1225, 0.2541, 0.0), (0.1225, 0.3211, 0.0), (-0.1225, 0.3211, 0.0)], [], [(0, 2, 1), (0, 1, 3), (4, 2, 0), (4, 0, 5), (4, 7, 6), (4, 6, 2), (3, 9, 8), (1, 9, 3), (8, 9, 10), (8, 10, 11)])
_uv = me_text_007.uv_layers.new(name='UVMap')
_uv.uv.foreach_set('vector', [0.0, 0.0, 0.6364, 0.0, 0.5455, 0.0, 0.0, 0.0, 0.5455, 0.0, 0.09091, 0.0, 0.9091, 0.0, 0.6364, 0.0, 0.0, 0.0, 0.9091, 0.0, 0.0, 0.0, 1.0, 0.0, 0.9091, 0.0, 0.8182, 0.0, 0.7273, 0.0, 0.9091, 0.0, 0.7273, 0.0, 0.6364, 0.0, 0.09091, 0.0, 0.4545, 0.0, 0.1818, 0.0, 0.5455, 0.0, 0.4545, 0.0, 0.09091, 0.0, 0.1818, 0.0, 0.4545, 0.0, 0.3636, 0.0, 0.1818, 0.0, 0.3636, 0.0, 0.2727, 0.0])
me_text_007.auto_texspace = False
me_text_007.update()
me_text_008 = bpy.data.meshes.new('Text.008')
me_text_008.from_pydata([(-0.03991, -0.4468, 0.0), (-0.03991, 0.1257, 0.0), (0.03991, -0.4468, 0.0), (0.03991, 0.1257, 0.0), (0.1858, 0.1257, 0.0), (-0.1858, 0.1257, 0.0), (0.1858, 0.1954, 0.0), (-0.1858, 0.1954, 0.0)], [], [(0, 3, 1), (0, 2, 3), (3, 4, 1), (1, 4, 5), (5, 4, 6), (5, 6, 7)])
_uv = me_text_008.uv_layers.new(name='UVMap')
_uv.uv.foreach_set('vector', [0.0, 0.0, 0.8571, 0.0, 0.1429, 0.0, 0.0, 0.0, 1.0, 0.0, 0.8571, 0.0, 0.8571, 0.0, 0.7143, 0.0, 0.1429, 0.0, 0.1429, 0.0, 0.7143, 0.0, 0.2857, 0.0, 0.2857, 0.0, 0.7143, 0.0, 0.5714, 0.0, 0.2857, 0.0, 0.5714, 0.0, 0.4286, 0.0])
me_text_008.auto_texspace = False
me_text_008.update()

# ---- objects
ob_title_o = bpy.data.objects.new('Title O', me_text)
ob_title_n = bpy.data.objects.new('Title N', me_text_002)
ob_title_a = bpy.data.objects.new('Title A', me_text_004)
ob_title_c = bpy.data.objects.new('Title C', me_text_006)
ob_title_i = bpy.data.objects.new('Title I', me_text_007)
ob_title_t = bpy.data.objects.new('Title T', me_text_008)

# ---- transforms, parenting, visibility, modifiers, constraints
ob_title_o.location = (-0.0004184, -0.9201, 0.0)
ob_title_n.location = (-0.4964, -0.9201, 0.0)
ob_title_a.location = (-1.717e-06, -2.705e-06, 0.0)
ob_title_c.location = (0.4376, 1.08, 0.0)
ob_title_i.location = (-0.0008775, 1.08, 0.0)
ob_title_t.location = (-0.4963, 1.206, 0.0)

# ---- collection membership
col_collection.objects.link(ob_title_o)
col_collection.objects.link(ob_title_n)
col_collection.objects.link(ob_title_a)
col_collection.objects.link(ob_title_c)
col_collection.objects.link(ob_title_i)
col_collection.objects.link(ob_title_t)

# ---- scene / render settings (as saved in the file)
scene.frame_start = 1; scene.frame_end = 250; scene.frame_set(1)
scene.render.engine = 'BLENDER_EEVEE_NEXT'
scene.cycles.sampling_pattern = 'TABULATED_SOBOL'
scene.eevee.ray_tracing_options.trace_max_roughness = 0.0
bpy.context.view_layer.update()

# ---- added for rendering (the .blend has no active camera and no usable light): camera, sun
cam_auto = bpy.data.cameras.new('AutoCamera')
cam_auto.lens = 50.0
cam_auto.sensor_width = 36.0
cam_auto.clip_end = 1000.0
ob_auto_camera = bpy.data.objects.new('AutoCamera', cam_auto)
scene.collection.objects.link(ob_auto_camera)
ob_auto_camera.location = (2.71501, -3.20174, 2.18776)
ob_auto_camera.rotation_euler = (1.09748, -7.21219e-08, 0.694738)
scene.camera = ob_auto_camera
light_auto_sun = bpy.data.lights.new('AutoSun', 'SUN')
light_auto_sun.energy = 3.0
light_auto_sun.angle = 0.0523599
ob_auto_sun = bpy.data.objects.new('AutoSun', light_auto_sun)
scene.collection.objects.link(ob_auto_sun)
ob_auto_sun.rotation_euler = (0.872665, 0.174533, 0.523599)
bpy.context.view_layer.update()

